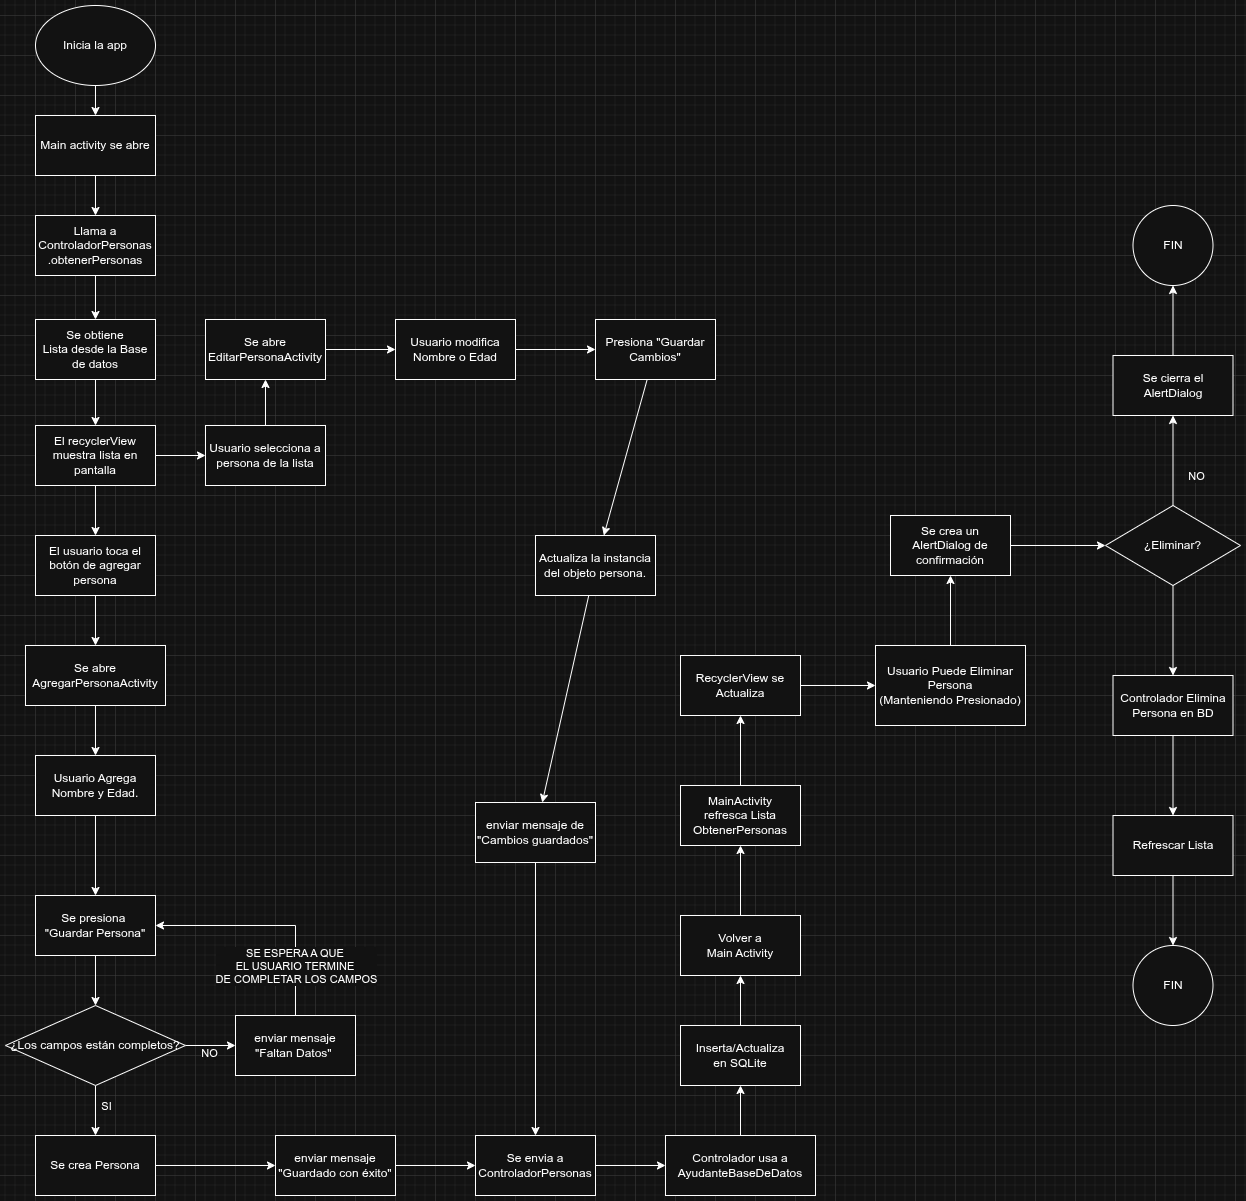

The diagram above was exported from draw.io. Its source (the exported page's mxGraphModel, read from the mxfile embedded in the PNG):
<mxGraphModel dx="841" dy="572" grid="1" gridSize="10" guides="1" tooltips="1" connect="1" arrows="1" fold="1" page="1" pageScale="1" pageWidth="1169" pageHeight="827" math="0" shadow="0">
  <root>
    <mxCell id="0" />
    <mxCell id="1" parent="0" />
    <mxCell id="C6hC8KHcZyfzI6VuuJ-V-3" value="" style="edgeStyle=orthogonalEdgeStyle;rounded=0;orthogonalLoop=1;jettySize=auto;html=1;" edge="1" parent="1" source="C6hC8KHcZyfzI6VuuJ-V-1" target="C6hC8KHcZyfzI6VuuJ-V-2">
      <mxGeometry relative="1" as="geometry" />
    </mxCell>
    <mxCell id="C6hC8KHcZyfzI6VuuJ-V-1" value="Inicia la app" style="ellipse;whiteSpace=wrap;html=1;" vertex="1" parent="1">
      <mxGeometry x="200" y="30" width="120" height="80" as="geometry" />
    </mxCell>
    <mxCell id="C6hC8KHcZyfzI6VuuJ-V-6" value="" style="edgeStyle=orthogonalEdgeStyle;rounded=0;orthogonalLoop=1;jettySize=auto;html=1;" edge="1" parent="1" source="C6hC8KHcZyfzI6VuuJ-V-2" target="C6hC8KHcZyfzI6VuuJ-V-5">
      <mxGeometry relative="1" as="geometry" />
    </mxCell>
    <mxCell id="C6hC8KHcZyfzI6VuuJ-V-2" value="Main activity se abre" style="whiteSpace=wrap;html=1;" vertex="1" parent="1">
      <mxGeometry x="200" y="140" width="120" height="60" as="geometry" />
    </mxCell>
    <mxCell id="C6hC8KHcZyfzI6VuuJ-V-8" value="" style="edgeStyle=orthogonalEdgeStyle;rounded=0;orthogonalLoop=1;jettySize=auto;html=1;" edge="1" parent="1" source="C6hC8KHcZyfzI6VuuJ-V-5" target="C6hC8KHcZyfzI6VuuJ-V-7">
      <mxGeometry relative="1" as="geometry" />
    </mxCell>
    <mxCell id="C6hC8KHcZyfzI6VuuJ-V-5" value="Llama a ControladorPersonas&lt;div&gt;.obtenerPersonas&lt;/div&gt;" style="whiteSpace=wrap;html=1;" vertex="1" parent="1">
      <mxGeometry x="200" y="240" width="120" height="60" as="geometry" />
    </mxCell>
    <mxCell id="C6hC8KHcZyfzI6VuuJ-V-10" value="" style="edgeStyle=orthogonalEdgeStyle;rounded=0;orthogonalLoop=1;jettySize=auto;html=1;" edge="1" parent="1" source="C6hC8KHcZyfzI6VuuJ-V-7" target="C6hC8KHcZyfzI6VuuJ-V-9">
      <mxGeometry relative="1" as="geometry" />
    </mxCell>
    <mxCell id="C6hC8KHcZyfzI6VuuJ-V-7" value="Se obtiene&lt;div&gt;Lista desde la Base de datos&lt;/div&gt;" style="whiteSpace=wrap;html=1;" vertex="1" parent="1">
      <mxGeometry x="200" y="344" width="120" height="60" as="geometry" />
    </mxCell>
    <mxCell id="C6hC8KHcZyfzI6VuuJ-V-12" value="" style="edgeStyle=orthogonalEdgeStyle;rounded=0;orthogonalLoop=1;jettySize=auto;html=1;" edge="1" parent="1" source="C6hC8KHcZyfzI6VuuJ-V-9" target="C6hC8KHcZyfzI6VuuJ-V-11">
      <mxGeometry relative="1" as="geometry" />
    </mxCell>
    <mxCell id="C6hC8KHcZyfzI6VuuJ-V-16" value="" style="edgeStyle=orthogonalEdgeStyle;rounded=0;orthogonalLoop=1;jettySize=auto;html=1;" edge="1" parent="1" source="C6hC8KHcZyfzI6VuuJ-V-9" target="C6hC8KHcZyfzI6VuuJ-V-15">
      <mxGeometry relative="1" as="geometry" />
    </mxCell>
    <mxCell id="C6hC8KHcZyfzI6VuuJ-V-9" value="El recyclerView&lt;div&gt;muestra lista en pantalla&lt;/div&gt;" style="whiteSpace=wrap;html=1;" vertex="1" parent="1">
      <mxGeometry x="200" y="450" width="120" height="60" as="geometry" />
    </mxCell>
    <mxCell id="C6hC8KHcZyfzI6VuuJ-V-14" value="" style="edgeStyle=orthogonalEdgeStyle;rounded=0;orthogonalLoop=1;jettySize=auto;html=1;" edge="1" parent="1" source="C6hC8KHcZyfzI6VuuJ-V-11" target="C6hC8KHcZyfzI6VuuJ-V-13">
      <mxGeometry relative="1" as="geometry" />
    </mxCell>
    <mxCell id="C6hC8KHcZyfzI6VuuJ-V-11" value="Usuario selecciona a&lt;div&gt;persona de la lista&lt;/div&gt;" style="whiteSpace=wrap;html=1;" vertex="1" parent="1">
      <mxGeometry x="370" y="450" width="120" height="60" as="geometry" />
    </mxCell>
    <mxCell id="C6hC8KHcZyfzI6VuuJ-V-18" value="" style="edgeStyle=orthogonalEdgeStyle;rounded=0;orthogonalLoop=1;jettySize=auto;html=1;" edge="1" parent="1" source="C6hC8KHcZyfzI6VuuJ-V-13" target="C6hC8KHcZyfzI6VuuJ-V-17">
      <mxGeometry relative="1" as="geometry" />
    </mxCell>
    <mxCell id="C6hC8KHcZyfzI6VuuJ-V-13" value="Se abre EditarPersonaActivity" style="whiteSpace=wrap;html=1;" vertex="1" parent="1">
      <mxGeometry x="370" y="344" width="120" height="60" as="geometry" />
    </mxCell>
    <mxCell id="C6hC8KHcZyfzI6VuuJ-V-24" value="" style="edgeStyle=orthogonalEdgeStyle;rounded=0;orthogonalLoop=1;jettySize=auto;html=1;" edge="1" parent="1" source="C6hC8KHcZyfzI6VuuJ-V-15" target="C6hC8KHcZyfzI6VuuJ-V-23">
      <mxGeometry relative="1" as="geometry" />
    </mxCell>
    <mxCell id="C6hC8KHcZyfzI6VuuJ-V-15" value="El usuario toca el botón de agregar persona" style="whiteSpace=wrap;html=1;" vertex="1" parent="1">
      <mxGeometry x="200" y="560" width="120" height="60" as="geometry" />
    </mxCell>
    <mxCell id="C6hC8KHcZyfzI6VuuJ-V-20" value="" style="edgeStyle=orthogonalEdgeStyle;rounded=0;orthogonalLoop=1;jettySize=auto;html=1;" edge="1" parent="1" source="C6hC8KHcZyfzI6VuuJ-V-17" target="C6hC8KHcZyfzI6VuuJ-V-19">
      <mxGeometry relative="1" as="geometry" />
    </mxCell>
    <mxCell id="C6hC8KHcZyfzI6VuuJ-V-17" value="Usuario modifica Nombre o Edad" style="whiteSpace=wrap;html=1;" vertex="1" parent="1">
      <mxGeometry x="560" y="344" width="120" height="60" as="geometry" />
    </mxCell>
    <mxCell id="C6hC8KHcZyfzI6VuuJ-V-22" value="" style="rounded=0;orthogonalLoop=1;jettySize=auto;html=1;" edge="1" parent="1" source="C6hC8KHcZyfzI6VuuJ-V-19" target="C6hC8KHcZyfzI6VuuJ-V-21">
      <mxGeometry relative="1" as="geometry" />
    </mxCell>
    <mxCell id="C6hC8KHcZyfzI6VuuJ-V-19" value="Presiona &quot;Guardar Cambios&quot;" style="whiteSpace=wrap;html=1;" vertex="1" parent="1">
      <mxGeometry x="760" y="344" width="120" height="60" as="geometry" />
    </mxCell>
    <mxCell id="C6hC8KHcZyfzI6VuuJ-V-46" value="" style="rounded=0;orthogonalLoop=1;jettySize=auto;html=1;" edge="1" parent="1" source="C6hC8KHcZyfzI6VuuJ-V-21" target="C6hC8KHcZyfzI6VuuJ-V-45">
      <mxGeometry relative="1" as="geometry" />
    </mxCell>
    <mxCell id="C6hC8KHcZyfzI6VuuJ-V-21" value="Actualiza la instancia del objeto persona." style="whiteSpace=wrap;html=1;" vertex="1" parent="1">
      <mxGeometry x="700" y="560" width="120" height="60" as="geometry" />
    </mxCell>
    <mxCell id="C6hC8KHcZyfzI6VuuJ-V-26" value="" style="edgeStyle=orthogonalEdgeStyle;rounded=0;orthogonalLoop=1;jettySize=auto;html=1;" edge="1" parent="1" source="C6hC8KHcZyfzI6VuuJ-V-23" target="C6hC8KHcZyfzI6VuuJ-V-25">
      <mxGeometry relative="1" as="geometry" />
    </mxCell>
    <mxCell id="C6hC8KHcZyfzI6VuuJ-V-23" value="Se abre AgregarPersonaActivity" style="whiteSpace=wrap;html=1;" vertex="1" parent="1">
      <mxGeometry x="190" y="670" width="140" height="60" as="geometry" />
    </mxCell>
    <mxCell id="C6hC8KHcZyfzI6VuuJ-V-28" value="" style="edgeStyle=orthogonalEdgeStyle;rounded=0;orthogonalLoop=1;jettySize=auto;html=1;" edge="1" parent="1" source="C6hC8KHcZyfzI6VuuJ-V-25" target="C6hC8KHcZyfzI6VuuJ-V-27">
      <mxGeometry relative="1" as="geometry" />
    </mxCell>
    <mxCell id="C6hC8KHcZyfzI6VuuJ-V-25" value="Usuario Agrega Nombre y Edad." style="whiteSpace=wrap;html=1;" vertex="1" parent="1">
      <mxGeometry x="200" y="780" width="120" height="60" as="geometry" />
    </mxCell>
    <mxCell id="C6hC8KHcZyfzI6VuuJ-V-30" value="" style="edgeStyle=orthogonalEdgeStyle;rounded=0;orthogonalLoop=1;jettySize=auto;html=1;" edge="1" parent="1" source="C6hC8KHcZyfzI6VuuJ-V-27" target="C6hC8KHcZyfzI6VuuJ-V-29">
      <mxGeometry relative="1" as="geometry" />
    </mxCell>
    <mxCell id="C6hC8KHcZyfzI6VuuJ-V-27" value="Se presiona&amp;nbsp;&lt;div&gt;&quot;Guardar Persona&quot;&lt;/div&gt;" style="whiteSpace=wrap;html=1;" vertex="1" parent="1">
      <mxGeometry x="200" y="920" width="120" height="60" as="geometry" />
    </mxCell>
    <mxCell id="C6hC8KHcZyfzI6VuuJ-V-32" value="" style="edgeStyle=orthogonalEdgeStyle;rounded=0;orthogonalLoop=1;jettySize=auto;html=1;" edge="1" parent="1" source="C6hC8KHcZyfzI6VuuJ-V-29" target="C6hC8KHcZyfzI6VuuJ-V-31">
      <mxGeometry relative="1" as="geometry" />
    </mxCell>
    <mxCell id="C6hC8KHcZyfzI6VuuJ-V-33" value="NO" style="edgeLabel;html=1;align=center;verticalAlign=middle;resizable=0;points=[];" vertex="1" connectable="0" parent="C6hC8KHcZyfzI6VuuJ-V-32">
      <mxGeometry x="-0.0848" y="-7" relative="1" as="geometry">
        <mxPoint as="offset" />
      </mxGeometry>
    </mxCell>
    <mxCell id="C6hC8KHcZyfzI6VuuJ-V-38" value="" style="edgeStyle=orthogonalEdgeStyle;rounded=0;orthogonalLoop=1;jettySize=auto;html=1;" edge="1" parent="1" source="C6hC8KHcZyfzI6VuuJ-V-29" target="C6hC8KHcZyfzI6VuuJ-V-37">
      <mxGeometry relative="1" as="geometry" />
    </mxCell>
    <mxCell id="C6hC8KHcZyfzI6VuuJ-V-39" value="SI" style="edgeLabel;html=1;align=center;verticalAlign=middle;resizable=0;points=[];" vertex="1" connectable="0" parent="C6hC8KHcZyfzI6VuuJ-V-38">
      <mxGeometry x="0.1185" y="-3" relative="1" as="geometry">
        <mxPoint x="13" y="-8" as="offset" />
      </mxGeometry>
    </mxCell>
    <mxCell id="C6hC8KHcZyfzI6VuuJ-V-29" value="¿Los campos están completos?" style="rhombus;whiteSpace=wrap;html=1;" vertex="1" parent="1">
      <mxGeometry x="170" y="1030" width="180" height="80" as="geometry" />
    </mxCell>
    <mxCell id="C6hC8KHcZyfzI6VuuJ-V-35" value="" style="edgeStyle=orthogonalEdgeStyle;rounded=0;orthogonalLoop=1;jettySize=auto;html=1;entryX=1;entryY=0.5;entryDx=0;entryDy=0;" edge="1" parent="1" source="C6hC8KHcZyfzI6VuuJ-V-31" target="C6hC8KHcZyfzI6VuuJ-V-27">
      <mxGeometry relative="1" as="geometry">
        <mxPoint x="460" y="980" as="targetPoint" />
        <Array as="points">
          <mxPoint x="460" y="950" />
        </Array>
      </mxGeometry>
    </mxCell>
    <mxCell id="C6hC8KHcZyfzI6VuuJ-V-36" value="SE ESPERA A QUE&amp;nbsp;&lt;div&gt;EL USUARIO TERMINE&amp;nbsp;&lt;/div&gt;&lt;div&gt;DE COMPLETAR LOS CAMPOS&lt;/div&gt;" style="edgeLabel;html=1;align=center;verticalAlign=middle;resizable=0;points=[];" vertex="1" connectable="0" parent="C6hC8KHcZyfzI6VuuJ-V-35">
      <mxGeometry x="-0.4087" y="3" relative="1" as="geometry">
        <mxPoint x="3" y="18" as="offset" />
      </mxGeometry>
    </mxCell>
    <mxCell id="C6hC8KHcZyfzI6VuuJ-V-31" value="&lt;div&gt;enviar mensaje&lt;/div&gt;&quot;Faltan Datos&quot;&amp;nbsp;" style="whiteSpace=wrap;html=1;" vertex="1" parent="1">
      <mxGeometry x="400" y="1040" width="120" height="60" as="geometry" />
    </mxCell>
    <mxCell id="C6hC8KHcZyfzI6VuuJ-V-41" value="" style="edgeStyle=orthogonalEdgeStyle;rounded=0;orthogonalLoop=1;jettySize=auto;html=1;" edge="1" parent="1" source="C6hC8KHcZyfzI6VuuJ-V-37" target="C6hC8KHcZyfzI6VuuJ-V-40">
      <mxGeometry relative="1" as="geometry" />
    </mxCell>
    <mxCell id="C6hC8KHcZyfzI6VuuJ-V-37" value="Se crea Persona" style="whiteSpace=wrap;html=1;" vertex="1" parent="1">
      <mxGeometry x="200" y="1160" width="120" height="60" as="geometry" />
    </mxCell>
    <mxCell id="C6hC8KHcZyfzI6VuuJ-V-44" value="" style="edgeStyle=orthogonalEdgeStyle;rounded=0;orthogonalLoop=1;jettySize=auto;html=1;" edge="1" parent="1" source="C6hC8KHcZyfzI6VuuJ-V-40" target="C6hC8KHcZyfzI6VuuJ-V-43">
      <mxGeometry relative="1" as="geometry" />
    </mxCell>
    <mxCell id="C6hC8KHcZyfzI6VuuJ-V-40" value="enviar mensaje&lt;div&gt;&quot;Guardado con éxito&quot;&lt;/div&gt;" style="whiteSpace=wrap;html=1;" vertex="1" parent="1">
      <mxGeometry x="440" y="1160" width="120" height="60" as="geometry" />
    </mxCell>
    <mxCell id="C6hC8KHcZyfzI6VuuJ-V-49" value="" style="edgeStyle=orthogonalEdgeStyle;rounded=0;orthogonalLoop=1;jettySize=auto;html=1;" edge="1" parent="1" source="C6hC8KHcZyfzI6VuuJ-V-43" target="C6hC8KHcZyfzI6VuuJ-V-48">
      <mxGeometry relative="1" as="geometry" />
    </mxCell>
    <mxCell id="C6hC8KHcZyfzI6VuuJ-V-43" value="Se envia a ControladorPersonas" style="whiteSpace=wrap;html=1;" vertex="1" parent="1">
      <mxGeometry x="640" y="1160" width="120" height="60" as="geometry" />
    </mxCell>
    <mxCell id="C6hC8KHcZyfzI6VuuJ-V-47" style="edgeStyle=orthogonalEdgeStyle;rounded=0;orthogonalLoop=1;jettySize=auto;html=1;exitX=0.5;exitY=1;exitDx=0;exitDy=0;entryX=0.5;entryY=0;entryDx=0;entryDy=0;" edge="1" parent="1" source="C6hC8KHcZyfzI6VuuJ-V-45" target="C6hC8KHcZyfzI6VuuJ-V-43">
      <mxGeometry relative="1" as="geometry" />
    </mxCell>
    <mxCell id="C6hC8KHcZyfzI6VuuJ-V-45" value="enviar mensaje de&lt;div&gt;&quot;Cambios guardados&quot;&lt;/div&gt;" style="whiteSpace=wrap;html=1;" vertex="1" parent="1">
      <mxGeometry x="640" y="827" width="120" height="60" as="geometry" />
    </mxCell>
    <mxCell id="C6hC8KHcZyfzI6VuuJ-V-51" value="" style="edgeStyle=orthogonalEdgeStyle;rounded=0;orthogonalLoop=1;jettySize=auto;html=1;" edge="1" parent="1" source="C6hC8KHcZyfzI6VuuJ-V-48" target="C6hC8KHcZyfzI6VuuJ-V-50">
      <mxGeometry relative="1" as="geometry" />
    </mxCell>
    <mxCell id="C6hC8KHcZyfzI6VuuJ-V-48" value="Controlador usa a&lt;div&gt;AyudanteBaseDeDatos&lt;/div&gt;" style="whiteSpace=wrap;html=1;" vertex="1" parent="1">
      <mxGeometry x="830" y="1160" width="150" height="60" as="geometry" />
    </mxCell>
    <mxCell id="C6hC8KHcZyfzI6VuuJ-V-53" value="" style="edgeStyle=orthogonalEdgeStyle;rounded=0;orthogonalLoop=1;jettySize=auto;html=1;" edge="1" parent="1" source="C6hC8KHcZyfzI6VuuJ-V-50" target="C6hC8KHcZyfzI6VuuJ-V-52">
      <mxGeometry relative="1" as="geometry" />
    </mxCell>
    <mxCell id="C6hC8KHcZyfzI6VuuJ-V-50" value="Inserta/Actualiza&lt;div&gt;en SQLite&lt;/div&gt;" style="whiteSpace=wrap;html=1;" vertex="1" parent="1">
      <mxGeometry x="845" y="1050" width="120" height="60" as="geometry" />
    </mxCell>
    <mxCell id="C6hC8KHcZyfzI6VuuJ-V-55" value="" style="edgeStyle=orthogonalEdgeStyle;rounded=0;orthogonalLoop=1;jettySize=auto;html=1;" edge="1" parent="1" source="C6hC8KHcZyfzI6VuuJ-V-52" target="C6hC8KHcZyfzI6VuuJ-V-54">
      <mxGeometry relative="1" as="geometry" />
    </mxCell>
    <mxCell id="C6hC8KHcZyfzI6VuuJ-V-52" value="Volver a&lt;div&gt;Main Activity&lt;/div&gt;" style="whiteSpace=wrap;html=1;" vertex="1" parent="1">
      <mxGeometry x="845" y="940" width="120" height="60" as="geometry" />
    </mxCell>
    <mxCell id="C6hC8KHcZyfzI6VuuJ-V-57" value="" style="edgeStyle=orthogonalEdgeStyle;rounded=0;orthogonalLoop=1;jettySize=auto;html=1;" edge="1" parent="1" source="C6hC8KHcZyfzI6VuuJ-V-54" target="C6hC8KHcZyfzI6VuuJ-V-56">
      <mxGeometry relative="1" as="geometry" />
    </mxCell>
    <mxCell id="C6hC8KHcZyfzI6VuuJ-V-54" value="&lt;span style=&quot;background-color: transparent; color: light-dark(rgb(0, 0, 0), rgb(255, 255, 255));&quot;&gt;MainActivity&lt;/span&gt;&lt;div&gt;&lt;span style=&quot;background-color: transparent; color: light-dark(rgb(0, 0, 0), rgb(255, 255, 255));&quot;&gt;refresca Lista&lt;/span&gt;&lt;/div&gt;&lt;div&gt;&lt;span style=&quot;background-color: transparent; color: light-dark(rgb(0, 0, 0), rgb(255, 255, 255));&quot;&gt;ObtenerPersonas&lt;/span&gt;&lt;/div&gt;" style="whiteSpace=wrap;html=1;" vertex="1" parent="1">
      <mxGeometry x="845" y="810" width="120" height="60" as="geometry" />
    </mxCell>
    <mxCell id="C6hC8KHcZyfzI6VuuJ-V-59" value="" style="edgeStyle=orthogonalEdgeStyle;rounded=0;orthogonalLoop=1;jettySize=auto;html=1;" edge="1" parent="1" source="C6hC8KHcZyfzI6VuuJ-V-56" target="C6hC8KHcZyfzI6VuuJ-V-58">
      <mxGeometry relative="1" as="geometry" />
    </mxCell>
    <mxCell id="C6hC8KHcZyfzI6VuuJ-V-56" value="RecyclerView se Actualiza" style="whiteSpace=wrap;html=1;" vertex="1" parent="1">
      <mxGeometry x="845" y="680" width="120" height="60" as="geometry" />
    </mxCell>
    <mxCell id="C6hC8KHcZyfzI6VuuJ-V-61" value="" style="edgeStyle=orthogonalEdgeStyle;rounded=0;orthogonalLoop=1;jettySize=auto;html=1;" edge="1" parent="1" source="C6hC8KHcZyfzI6VuuJ-V-58" target="C6hC8KHcZyfzI6VuuJ-V-60">
      <mxGeometry relative="1" as="geometry" />
    </mxCell>
    <mxCell id="C6hC8KHcZyfzI6VuuJ-V-58" value="Usuario Puede Eliminar Persona&lt;div&gt;(Manteniendo Presionado)&lt;/div&gt;" style="whiteSpace=wrap;html=1;" vertex="1" parent="1">
      <mxGeometry x="1040" y="670" width="150" height="80" as="geometry" />
    </mxCell>
    <mxCell id="C6hC8KHcZyfzI6VuuJ-V-65" value="" style="edgeStyle=orthogonalEdgeStyle;rounded=0;orthogonalLoop=1;jettySize=auto;html=1;" edge="1" parent="1" source="C6hC8KHcZyfzI6VuuJ-V-60" target="C6hC8KHcZyfzI6VuuJ-V-64">
      <mxGeometry relative="1" as="geometry" />
    </mxCell>
    <mxCell id="C6hC8KHcZyfzI6VuuJ-V-60" value="Se crea un&lt;div&gt;AlertDialog de confirmación&lt;/div&gt;" style="whiteSpace=wrap;html=1;" vertex="1" parent="1">
      <mxGeometry x="1055" y="540" width="120" height="60" as="geometry" />
    </mxCell>
    <mxCell id="C6hC8KHcZyfzI6VuuJ-V-67" value="" style="edgeStyle=orthogonalEdgeStyle;rounded=0;orthogonalLoop=1;jettySize=auto;html=1;" edge="1" parent="1" source="C6hC8KHcZyfzI6VuuJ-V-64" target="C6hC8KHcZyfzI6VuuJ-V-66">
      <mxGeometry relative="1" as="geometry" />
    </mxCell>
    <mxCell id="C6hC8KHcZyfzI6VuuJ-V-68" value="NO" style="edgeLabel;html=1;align=center;verticalAlign=middle;resizable=0;points=[];" vertex="1" connectable="0" parent="C6hC8KHcZyfzI6VuuJ-V-67">
      <mxGeometry x="-0.5481" relative="1" as="geometry">
        <mxPoint x="23" y="-10" as="offset" />
      </mxGeometry>
    </mxCell>
    <mxCell id="C6hC8KHcZyfzI6VuuJ-V-70" value="" style="edgeStyle=orthogonalEdgeStyle;rounded=0;orthogonalLoop=1;jettySize=auto;html=1;" edge="1" parent="1" source="C6hC8KHcZyfzI6VuuJ-V-64" target="C6hC8KHcZyfzI6VuuJ-V-69">
      <mxGeometry relative="1" as="geometry" />
    </mxCell>
    <mxCell id="C6hC8KHcZyfzI6VuuJ-V-64" value="¿Eliminar?" style="rhombus;whiteSpace=wrap;html=1;" vertex="1" parent="1">
      <mxGeometry x="1270" y="530" width="135" height="80" as="geometry" />
    </mxCell>
    <mxCell id="C6hC8KHcZyfzI6VuuJ-V-76" value="" style="edgeStyle=orthogonalEdgeStyle;rounded=0;orthogonalLoop=1;jettySize=auto;html=1;" edge="1" parent="1" source="C6hC8KHcZyfzI6VuuJ-V-66" target="C6hC8KHcZyfzI6VuuJ-V-75">
      <mxGeometry relative="1" as="geometry" />
    </mxCell>
    <mxCell id="C6hC8KHcZyfzI6VuuJ-V-66" value="Se cierra el AlertDialog" style="whiteSpace=wrap;html=1;" vertex="1" parent="1">
      <mxGeometry x="1277.5" y="380" width="120" height="60" as="geometry" />
    </mxCell>
    <mxCell id="C6hC8KHcZyfzI6VuuJ-V-72" value="" style="edgeStyle=orthogonalEdgeStyle;rounded=0;orthogonalLoop=1;jettySize=auto;html=1;" edge="1" parent="1" source="C6hC8KHcZyfzI6VuuJ-V-69" target="C6hC8KHcZyfzI6VuuJ-V-71">
      <mxGeometry relative="1" as="geometry" />
    </mxCell>
    <mxCell id="C6hC8KHcZyfzI6VuuJ-V-69" value="Controlador Elimina&lt;div&gt;Persona en BD&lt;/div&gt;" style="whiteSpace=wrap;html=1;" vertex="1" parent="1">
      <mxGeometry x="1277.5" y="700" width="120" height="60" as="geometry" />
    </mxCell>
    <mxCell id="C6hC8KHcZyfzI6VuuJ-V-74" value="" style="edgeStyle=orthogonalEdgeStyle;rounded=0;orthogonalLoop=1;jettySize=auto;html=1;" edge="1" parent="1" source="C6hC8KHcZyfzI6VuuJ-V-71" target="C6hC8KHcZyfzI6VuuJ-V-73">
      <mxGeometry relative="1" as="geometry" />
    </mxCell>
    <mxCell id="C6hC8KHcZyfzI6VuuJ-V-71" value="Refrescar Lista" style="whiteSpace=wrap;html=1;" vertex="1" parent="1">
      <mxGeometry x="1277.5" y="840" width="120" height="60" as="geometry" />
    </mxCell>
    <mxCell id="C6hC8KHcZyfzI6VuuJ-V-73" value="FIN" style="ellipse;whiteSpace=wrap;html=1;" vertex="1" parent="1">
      <mxGeometry x="1297.5" y="970" width="80" height="80" as="geometry" />
    </mxCell>
    <mxCell id="C6hC8KHcZyfzI6VuuJ-V-75" value="FIN" style="ellipse;whiteSpace=wrap;html=1;" vertex="1" parent="1">
      <mxGeometry x="1297.5" y="230" width="80" height="80" as="geometry" />
    </mxCell>
  </root>
</mxGraphModel>